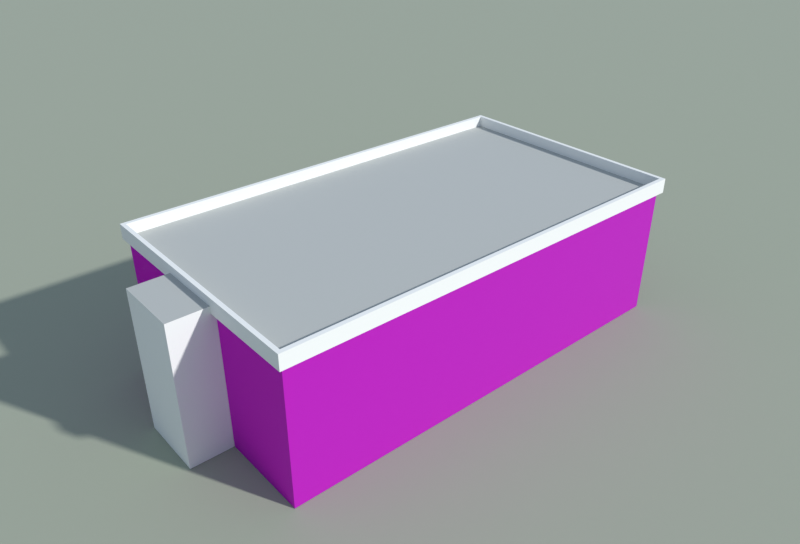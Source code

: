 # Source: nanjie_jiaoshi.blend  (saved by Blender 5.1.30; exported with 4.5.12 LTS)
import bpy
from mathutils import Matrix  # noqa: F401  (used for matrix-valued properties, if any)

bpy.ops.wm.read_factory_settings(use_empty=True)
scene = bpy.context.scene
scene.name = 'Scene'

# ---- collections
col_x = bpy.data.collections.new('南阶教室'); scene.collection.children.link(col_x)
col_preview = bpy.data.collections.new('_preview'); scene.collection.children.link(col_preview)

# ---- images (referenced by path relative to the original .blend; pixels are not part of the script)
import os
ASSET_DIR = os.environ.get("B2B_ASSET_DIR", "")  # directory of the original .blend (textures are referenced by path, not embedded)
HERE = os.path.dirname(os.path.abspath(__file__))  # packed textures are extracted next to this script under _unpacked/

def load_image(name, relpath, width, height, colorspace="sRGB"):
    """Load a texture the original file referenced (path relative to the .blend, or extracted next to this script)."""
    p = next((c for c in (os.path.join(HERE, relpath), os.path.join(ASSET_DIR, relpath)) if relpath and os.path.exists(c)), "")
    if p:
        img = bpy.data.images.load(p, check_existing=True)
        img.name = name
    else:  # same state as the original file: an image datablock whose file is absent (Cycles renders it pink)
        img = bpy.data.images.new(name, width, height)
        img.source = "FILE"
        img.filepath = "//" + (relpath or name)
    img.colorspace_settings.name = colorspace
    return img
img_white_band_jpg = load_image('white_band.jpg', 'textures/white_band.jpg', 1024, 1024, 'sRGB')
img_white_band_n_jpg = load_image('white_band_n.jpg', 'textures/white_band_n.jpg', 1024, 1024, 'Non-Color')

# ---- materials (node trees are filled in below, after node groups)
mat_white_band = bpy.data.materials.new('white_band')
mat_white_band.use_backface_culling = True
mat_white_band.diffuse_color = (0.8714, 0.8714, 0.8388, 1.0)
mat_roof_flat = bpy.data.materials.new('roof_flat')
mat_roof_flat.use_backface_culling = True
mat_roof_flat.diffuse_color = (0.4851, 0.4969, 0.4735, 1.0)
mat_white = bpy.data.materials.new('white')
mat_white.use_backface_culling = True
mat_white.diffuse_color = (0.8879, 0.8879, 0.855, 1.0)
mat_ground = bpy.data.materials.new('ground')
mat_ground.use_backface_culling = True
mat_ground.diffuse_color = (0.3663, 0.3968, 0.305, 1.0)

# ---- material node trees
mat_white_band.use_nodes = True; mat_white_band.node_tree.nodes.clear()
_N = mat_white_band.node_tree.nodes; _L = mat_white_band.node_tree.links
n0 = _N.new('ShaderNodeBsdfPrincipled'); n0.name = 'Principled BSDF'; n0.location = (-200, 100)
n0.inputs[2].default_value = 0.8
n1 = _N.new('ShaderNodeOutputMaterial'); n1.name = 'Material Output'; n1.location = (200, 100)
n2 = _N.new('ShaderNodeTexImage'); n2.name = 'Image Texture'; n2.location = (-400, 200)
n2.image = img_white_band_jpg
n3 = _N.new('ShaderNodeTexImage'); n3.name = 'Image Texture.001'; n3.location = (0, 0)
n3.image = img_white_band_n_jpg
n4 = _N.new('ShaderNodeNormalMap'); n4.name = 'Normal Map'; n4.location = (0, 0)
_L.new(n0.outputs[0], n1.inputs[0])
_L.new(n2.outputs[0], n0.inputs[0])
_L.new(n3.outputs[0], n4.inputs[1])
_L.new(n4.outputs[0], n0.inputs[5])
n1.is_active_output = True
mat_roof_flat.use_nodes = True; mat_roof_flat.node_tree.nodes.clear()
_N = mat_roof_flat.node_tree.nodes; _L = mat_roof_flat.node_tree.links
n0 = _N.new('ShaderNodeBsdfPrincipled'); n0.name = 'Principled BSDF'; n0.location = (-200, 100)
n0.inputs[0].default_value = (0.4851, 0.4969, 0.4735, 1.0)
n0.inputs[2].default_value = 0.9
n1 = _N.new('ShaderNodeOutputMaterial'); n1.name = 'Material Output'; n1.location = (200, 100)
_L.new(n0.outputs[0], n1.inputs[0])
n1.is_active_output = True
mat_white.use_nodes = True; mat_white.node_tree.nodes.clear()
_N = mat_white.node_tree.nodes; _L = mat_white.node_tree.links
n0 = _N.new('ShaderNodeBsdfPrincipled'); n0.name = 'Principled BSDF'; n0.location = (-200, 100)
n0.inputs[0].default_value = (0.8879, 0.8879, 0.855, 1.0)
n0.inputs[2].default_value = 0.8
n1 = _N.new('ShaderNodeOutputMaterial'); n1.name = 'Material Output'; n1.location = (200, 100)
_L.new(n0.outputs[0], n1.inputs[0])
n1.is_active_output = True
mat_ground.use_nodes = True; mat_ground.node_tree.nodes.clear()
_N = mat_ground.node_tree.nodes; _L = mat_ground.node_tree.links
n0 = _N.new('ShaderNodeBsdfPrincipled'); n0.name = 'Principled BSDF'; n0.location = (-200, 100)
n0.inputs[0].default_value = (0.3663, 0.3968, 0.305, 1.0)
n0.inputs[2].default_value = 1.0
n1 = _N.new('ShaderNodeOutputMaterial'); n1.name = 'Material Output'; n1.location = (200, 100)
_L.new(n0.outputs[0], n1.inputs[0])
n1.is_active_output = True

# ---- world
world_sky = bpy.data.worlds.new('sky'); scene.world = world_sky
world_sky.use_nodes = True; world_sky.node_tree.nodes.clear()
_N = world_sky.node_tree.nodes; _L = world_sky.node_tree.links
n0 = _N.new('ShaderNodeBackground'); n0.name = 'Background'; n0.location = (-200, 100)
n0.inputs[0].default_value = (0.55, 0.7, 0.92, 1.0)
n0.inputs[1].default_value = 0.55
n1 = _N.new('ShaderNodeOutputWorld'); n1.name = 'World Output'; n1.location = (200, 100)
_L.new(n0.outputs[0], n1.inputs[0])
n1.is_active_output = True

# ---- cameras
cam_cam = bpy.data.cameras.new('cam')
cam_cam.clip_end = 462.3
cam_cam.lens = 35.0

# ---- lights
light_sun = bpy.data.lights.new('sun', 'SUN')
light_sun.angle = 0.03491
light_sun.energy = 3.0

# ---- meshes
me_x = bpy.data.meshes.new('南阶教室')
me_x.from_pydata([(-14.64, 4.912, 0.0), (-11.91, -9.836, 0.0), (-11.91, -9.836, 8.4), (-14.64, 4.912, 8.4), (14.64, -4.912, 0.0), (14.64, -4.912, 8.4), (11.91, 9.836, 0.0), (11.91, 9.836, 8.4), (-14.93, 5.112, 8.2), (-12.11, -10.13, 8.2), (-12.11, -10.13, 9.1), (-14.93, 5.112, 9.1), (-11.91, -9.836, 8.21), (-14.64, 4.912, 8.21), (-14.64, 4.912, 9.1), (-11.91, -9.836, 9.1), (14.93, -5.112, 8.2), (14.93, -5.112, 9.1), (14.64, -4.912, 8.21), (14.64, -4.912, 9.1), (12.11, 10.13, 8.2), (12.11, 10.13, 9.1), (11.91, 9.836, 8.21), (11.91, 9.836, 9.1), (-16.1, -0.9515, 0.0), (-15.37, -4.884, 0.0), (-15.37, -4.884, 8.6), (-16.1, -0.9515, 8.6), (-12.91, -4.429, 0.0), (-12.91, -4.429, 8.6), (-13.64, -0.4956, 0.0), (-13.64, -0.4956, 8.6)], [], [(0, 1, 2, 3), (1, 4, 5, 2), (4, 6, 7, 5), (6, 0, 3, 7), (3, 2, 5, 7), (8, 9, 10, 11), (12, 13, 14, 15), (9, 16, 17, 10), (18, 12, 15, 19), (16, 20, 21, 17), (22, 18, 19, 23), (20, 8, 11, 21), (13, 22, 23, 14), (11, 10, 15, 14), (10, 17, 19, 15), (17, 21, 23, 19), (21, 11, 14, 23), (24, 25, 26, 27), (25, 28, 29, 26), (28, 30, 31, 29), (30, 24, 27, 31), (27, 26, 29, 31)])
me_x.polygons.foreach_set('material_index', [0, 0, 0, 0, 1, 2, 2, 2, 2, 2, 2, 2, 2, 2, 2, 2, 2, 2, 2, 2, 2, 1])
_uv = me_x.uv_layers.new(name='UVMap')
_uv.uv.foreach_set('vector', [0.0, 0.0, 4.0, 0.0, 4.0, 2.0, 0.0, 2.0, 0.0, 0.0, 7.0, 0.0, 7.0, 2.0, 0.0, 2.0, 0.0, 0.0, 4.0, 0.0, 4.0, 2.0, 0.0, 2.0, 0.0, 0.0, 7.0, 0.0, 7.0, 2.0, 0.0, 2.0, 130.7, 96.6, 131.4, 92.92, 138.1, 94.15, 137.4, 97.83, 0.0, 2.05, 4.0, 2.05, 4.0, 2.275, 0.0, 2.275, 0.0, 2.053, 4.0, 2.053, 4.0, 2.275, 0.0, 2.275, 0.0, 2.05, 7.0, 2.05, 7.0, 2.275, 0.0, 2.275, 0.0, 2.053, 7.0, 2.053, 7.0, 2.275, 0.0, 2.275, 0.0, 2.05, 4.0, 2.05, 4.0, 2.275, 0.0, 2.275, 0.0, 2.053, 4.0, 2.053, 4.0, 2.275, 0.0, 2.275, 0.0, 2.05, 7.0, 2.05, 7.0, 2.275, 0.0, 2.275, 0.0, 2.053, 7.0, 2.053, 7.0, 2.275, 0.0, 2.275, 0.0, 0.0, 7.75, 2.22e-16, 7.625, 0.125, 0.125, 0.125, 0.0, 0.0, 13.75, 0.0, 13.62, 0.125, 0.125, 0.125, 0.0, 0.0, 7.75, 2.22e-16, 7.625, 0.125, 0.125, 0.125, 0.0, 0.0, 13.75, 0.0, 13.62, 0.125, 0.125, 0.125, 0.0, 0.0, 2.0, 0.0, 2.0, 4.3, 0.0, 4.3, 0.0, 0.0, 1.0, 0.0, 1.0, 4.3, 0.0, 4.3, 0.0, 0.0, 2.0, 0.0, 2.0, 4.3, 0.0, 4.3, 0.0, 0.0, 1.0, 0.0, 1.0, 4.3, 0.0, 4.3, 130.4, 95.14, 130.6, 94.15, 131.2, 94.27, 131.0, 95.25])
me_x.materials.append(mat_white_band)
me_x.materials.append(mat_roof_flat)
me_x.materials.append(mat_white)
me_x.update()
me_ground = bpy.data.meshes.new('ground')
me_ground.from_pydata([(-152.6, -152.6, -0.02), (152.6, -152.6, -0.02), (152.6, 152.6, -0.02), (-152.6, 152.6, -0.02)], [], [(0, 1, 2, 3)])
me_ground.materials.append(mat_ground)
me_ground.update()

# ---- objects
ob_x = bpy.data.objects.new('南阶教室', me_x)
ob_ground = bpy.data.objects.new('ground', me_ground)
ob_sun = bpy.data.objects.new('sun', light_sun)
ob_cam = bpy.data.objects.new('cam', cam_cam)

# ---- transforms, parenting, visibility, modifiers, constraints
ob_x.location = (0.0, 0.0, 0.0)
ob_ground.location = (0.0, 0.0, 0.0)
ob_sun.location = (0.0, 0.0, 0.0)
ob_sun.rotation_euler = (0.9979, -2.345e-08, 0.6327)
ob_cam.location = (-20.6, -34.68, 27.67)
ob_cam.rotation_euler = (1.047, -2.873e-09, -0.5236)

# ---- collection membership
col_x.objects.link(ob_x)
col_preview.objects.link(ob_ground)
col_preview.objects.link(ob_sun)
col_preview.objects.link(ob_cam)

# ---- scene / render settings (as saved in the file)
scene.camera = ob_cam
scene.frame_start = 1; scene.frame_end = 250; scene.frame_set(1)
scene.render.engine = 'BLENDER_EEVEE_NEXT'
scene.render.image_settings.file_format = 'JPEG'
scene.render.image_settings.color_mode = 'RGB'
scene.render.image_settings.quality = 88
scene.render.resolution_x = 1000
scene.render.resolution_y = 680
scene.render.bake_bias = 0.0
scene.render.bake_samples = 0
scene.cycles.sampling_pattern = 'TABULATED_SOBOL'
scene.eevee.taa_render_samples = 32
scene.eevee.use_volume_custom_range = False
scene.view_settings.view_transform = 'Standard'
bpy.context.view_layer.update()
